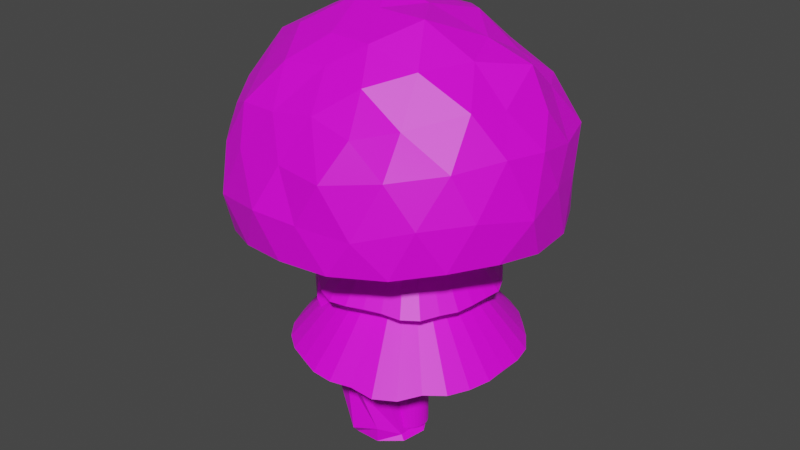 # Source: treetile.blend  (saved by Blender 3.6.11; exported with 4.5.12 LTS)
import bpy
from mathutils import Matrix  # noqa: F401  (used for matrix-valued properties, if any)

bpy.ops.wm.read_factory_settings(use_empty=True)
scene = bpy.context.scene
scene.name = 'Scene'

# ---- collections
col_collection = bpy.data.collections.new('Collection'); scene.collection.children.link(col_collection)

# ---- images (referenced by path relative to the original .blend; pixels are not part of the script)
import os
ASSET_DIR = os.environ.get("B2B_ASSET_DIR", "")  # directory of the original .blend (textures are referenced by path, not embedded)
HERE = os.path.dirname(os.path.abspath(__file__))  # packed textures are extracted next to this script under _unpacked/

def load_image(name, relpath, width, height, colorspace="sRGB"):
    """Load a texture the original file referenced (path relative to the .blend, or extracted next to this script)."""
    p = next((c for c in (os.path.join(HERE, relpath), os.path.join(ASSET_DIR, relpath)) if relpath and os.path.exists(c)), "")
    if p:
        img = bpy.data.images.load(p, check_existing=True)
        img.name = name
    else:  # same state as the original file: an image datablock whose file is absent (Cycles renders it pink)
        img = bpy.data.images.new(name, width, height)
        img.source = "FILE"
        img.filepath = "//" + (relpath or name)
    img.colorspace_settings.name = colorspace
    return img
img_treebasecolor = load_image('TreeBaseColor', 'TreeBaseColor.png', 1024, 1024, 'sRGB')
img_tree2basecolor = load_image('Tree2BaseColor', 'Tree2BaseColor.png', 1024, 1024, 'sRGB')

# ---- materials (node trees are filled in below, after node groups)
mat_material = bpy.data.materials.new('Material')
mat_material.alpha_threshold = 0.0
mat_material.use_transparent_shadow = False
mat_material.roughness = 0.5
mat_material.line_color = (0.0, 0.0, 0.0, 1.0)

# ---- material node trees
mat_material.use_nodes = True; mat_material.node_tree.nodes.clear()
_N = mat_material.node_tree.nodes; _L = mat_material.node_tree.links
n0 = _N.new('ShaderNodeOutputMaterial'); n0.name = 'Material Output'; n0.location = (300, 300)
n1 = _N.new('ShaderNodeBsdfPrincipled'); n1.name = 'Principled BSDF'; n1.location = (10, 300)
n1.distribution = 'GGX'
n1.subsurface_method = 'RANDOM_WALK_SKIN'
n1.inputs[3].default_value = 1.45
n1.inputs[27].default_value = (0.0, 0.0, 0.0, 1.0)
n1.inputs[28].default_value = 1.0
n2 = _N.new('ShaderNodeTexImage'); n2.name = 'Image Texture'; n2.location = (-280, 280)
n2.image = img_treebasecolor
n3 = _N.new('ShaderNodeTexImage'); n3.name = 'Image Texture.001'; n3.location = (0, 0)
n3.image = img_tree2basecolor
_L.new(n1.outputs[0], n0.inputs[0])
_L.new(n2.outputs[0], n1.inputs[0])
n0.is_active_output = True

# ---- world
world_world = bpy.data.worlds.new('World'); scene.world = world_world
world_world.use_nodes = True; world_world.node_tree.nodes.clear()
_N = world_world.node_tree.nodes; _L = world_world.node_tree.links
n0 = _N.new('ShaderNodeOutputWorld'); n0.name = 'World Output'; n0.location = (300, 300)
n1 = _N.new('ShaderNodeBackground'); n1.name = 'Background'; n1.location = (10, 300)
n1.inputs[0].default_value = (0.05088, 0.05088, 0.05088, 1.0)
_L.new(n1.outputs[0], n0.inputs[0])
n0.is_active_output = True
world_world.color = (0.05088, 0.05088, 0.05088)
world_world.use_sun_shadow = False
world_world.sun_shadow_jitter_overblur = 0.0

# ---- meshes
me_tree = bpy.data.meshes.new('Tree')
me_tree.from_pydata([(0.112, 0.1198, -0.5008), (0.112, 0.1198, 0.4992), (0.1315, 0.1179, -0.5008), (0.1315, 0.1179, 0.4992), (0.1503, 0.1122, -0.5008), (0.1503, 0.1122, 0.4992), (0.1675, 0.103, -0.5008), (0.1675, 0.103, 0.4992), (0.1827, 0.09052, -0.5008), (0.1827, 0.09052, 0.4992), (0.1951, 0.07537, -0.5008), (0.1951, 0.07537, 0.4992), (0.2044, 0.05808, -0.5008), (0.2044, 0.05808, 0.4992), (0.2101, 0.03932, -0.5008), (0.2101, 0.03932, 0.4992), (0.212, 0.01981, -0.5008), (0.212, 0.01981, 0.4992), (0.2101, 0.0003019, -0.5008), (0.2101, 0.0003019, 0.4992), (0.2044, -0.01846, -0.5008), (0.2044, -0.01846, 0.4992), (0.1951, -0.03575, -0.5008), (0.1951, -0.03575, 0.4992), (0.1827, -0.0509, -0.5008), (0.1827, -0.0509, 0.4992), (0.1675, -0.06334, -0.5008), (0.1675, -0.06334, 0.4992), (0.1503, -0.07258, -0.5008), (0.1503, -0.07258, 0.4992), (0.1315, -0.07827, -0.5008), (0.1315, -0.07827, 0.4992), (0.112, -0.08019, -0.5008), (0.112, -0.08019, 0.4992), (0.09248, -0.07827, -0.5008), (0.09248, -0.07827, 0.4992), (0.07372, -0.07258, -0.5008), (0.07372, -0.07258, 0.4992), (0.05643, -0.06334, -0.5008), (0.05643, -0.06334, 0.4992), (0.04127, -0.0509, -0.5008), (0.04127, -0.0509, 0.4992), (0.02884, -0.03575, -0.5008), (0.02884, -0.03575, 0.4992), (0.0196, -0.01846, -0.5008), (0.0196, -0.01846, 0.4992), (0.01391, 0.0003019, -0.5008), (0.01391, 0.0003019, 0.4992), (0.01198, 0.01981, -0.5008), (0.01198, 0.01981, 0.4992), (0.01391, 0.03932, -0.5008), (0.01391, 0.03932, 0.4992), (0.0196, 0.05808, -0.5008), (0.0196, 0.05808, 0.4992), (0.02884, 0.07537, -0.5008), (0.02884, 0.07537, 0.4992), (0.04127, 0.09052, -0.5008), (0.04127, 0.09052, 0.4992), (0.05643, 0.103, -0.5008), (0.05643, 0.103, 0.4992), (0.07372, 0.1122, -0.5008), (0.07372, 0.1122, 0.4992), (0.09248, 0.1179, -0.5008), (0.09248, 0.1179, 0.4992), (0.1131, 0.5067, 0.3912), (0.112, 0.01981, 1.04), (0.1113, 0.6135, 0.04222), (0.02348, 0.4676, 0.4058), (0.2255, 0.5889, 0.0482), (-0.0631, 0.4412, 0.4059), (0.343, 0.5776, 0.03784), (-0.1466, 0.4071, 0.4013), (0.4396, 0.5124, 0.04312), (-0.2139, 0.3469, 0.4033), (0.5198, 0.4276, 0.0498), (-0.2695, 0.2749, 0.4046), (0.5975, 0.344, 0.04668), (-0.3348, 0.2045, 0.3928), (0.6628, 0.2475, 0.04122), (-0.3769, 0.1194, 0.3855), (0.6893, 0.1353, 0.04444), (-0.3682, 0.02166, 0.3945), (0.6886, 0.01981, 0.04986), (-0.3531, -0.07135, 0.3975), (0.6875, -0.09441, 0.04538), (-0.333, -0.1652, 0.3934), (0.6579, -0.2066, 0.04342), (-0.2908, -0.247, 0.3928), (0.6057, -0.3096, 0.04236), (-0.2123, -0.3032, 0.4052), (0.5207, -0.389, 0.04919), (-0.1405, -0.3586, 0.4065), (0.451, -0.4854, 0.03625), (-0.06902, -0.4214, 0.3958), (0.3471, -0.5442, 0.03466), (0.01645, -0.4583, 0.3906), (0.2263, -0.5501, 0.04774), (0.1116, -0.4518, 0.3984), (0.1111, -0.5721, 0.04304), (0.2007, -0.4278, 0.4059), (-0.002917, -0.5624, 0.04239), (0.2882, -0.4038, 0.4046), (-0.1123, -0.5204, 0.04642), (0.3797, -0.3798, 0.3939), (-0.2166, -0.474, 0.04285), (0.4537, -0.3242, 0.392), (-0.3104, -0.4018, 0.04091), (0.5013, -0.2406, 0.3999), (-0.38, -0.3103, 0.04279), (0.546, -0.16, 0.3993), (-0.4208, -0.2009, 0.04984), (0.5644, -0.07068, 0.4034), (-0.4597, -0.09288, 0.04715), (0.5723, 0.02066, 0.4039), (-0.4966, 0.01959, 0.03584), (0.576, 0.1126, 0.3977), (-0.5023, 0.1431, 0.02803), (0.5397, 0.1959, 0.4028), (-0.4718, 0.2606, 0.02612), (0.4889, 0.2716, 0.4073), (-0.4169, 0.3738, 0.02592), (0.4363, 0.3455, 0.4043), (-0.3284, 0.4597, 0.03008), (0.3823, 0.4247, 0.3914), (-0.2194, 0.514, 0.04176), (0.3033, 0.4807, 0.3855), (-0.1095, 0.5548, 0.04881), (0.2104, 0.5228, 0.3792), (-0.003631, 0.6022, 0.04219), (0.112, 0.01981, 0.7472), (0.1128, 0.3896, 0.7227), (0.112, 0.01981, 1.445), (0.0439, 0.3733, 0.7236), (-0.02095, 0.3417, 0.7228), (-0.08563, 0.3131, 0.7169), (-0.1379, 0.2711, 0.7164), (-0.1746, 0.2121, 0.722), (-0.2116, 0.1521, 0.7194), (-0.2416, 0.08918, 0.7128), (-0.246, 0.02107, 0.7143), (-0.2275, -0.04652, 0.7216), (-0.2043, -0.1117, 0.7237), (-0.1754, -0.1725, 0.7217), (-0.1316, -0.2229, 0.7229), (-0.07806, -0.2683, 0.7241), (-0.01756, -0.2934, 0.7256), (0.04645, -0.3062, 0.7266), (0.112, -0.32, 0.7253), (0.1783, -0.3137, 0.7252), (0.2421, -0.2943, 0.7252), (0.2911, -0.2491, 0.7352), (0.3368, -0.2021, 0.7396), (0.3746, -0.1501, 0.7423), (0.405, -0.09486, 0.7422), (0.431, -0.03829, 0.7366), (0.4493, 0.02064, 0.7274), (0.4412, 0.08319, 0.7274), (0.4261, 0.1499, 0.7252), (0.3947, 0.2087, 0.7252), (0.3524, 0.2602, 0.7252), (0.3012, 0.3037, 0.7251), (0.2448, 0.3451, 0.7243), (0.1823, 0.3781, 0.7231)], [], [(0, 1, 3, 2), (2, 3, 5, 4), (4, 5, 7, 6), (6, 7, 9, 8), (8, 9, 11, 10), (10, 11, 13, 12), (12, 13, 15, 14), (14, 15, 17, 16), (16, 17, 19, 18), (18, 19, 21, 20), (20, 21, 23, 22), (22, 23, 25, 24), (24, 25, 27, 26), (26, 27, 29, 28), (28, 29, 31, 30), (30, 31, 33, 32), (32, 33, 35, 34), (34, 35, 37, 36), (36, 37, 39, 38), (38, 39, 41, 40), (40, 41, 43, 42), (42, 43, 45, 44), (44, 45, 47, 46), (46, 47, 49, 48), (48, 49, 51, 50), (50, 51, 53, 52), (52, 53, 55, 54), (54, 55, 57, 56), (56, 57, 59, 58), (58, 59, 61, 60), (3, 1, 63, 61, 59, 57, 55, 53, 51, 49, 47, 45, 43, 41, 39, 37, 35, 33, 31, 29, 27, 25, 23, 21, 19, 17, 15, 13, 11, 9, 7, 5), (60, 61, 63, 62), (62, 63, 1, 0), (0, 2, 4, 6, 8, 10, 12, 14, 16, 18, 20, 22, 24, 26, 28, 30, 32, 34, 36, 38, 40, 42, 44, 46, 48, 50, 52, 54, 56, 58, 60, 62), (64, 127, 125, 123, 121, 119, 117, 115, 113, 111, 109, 107, 105, 103, 101, 99, 97, 95, 93, 91, 89, 87, 85, 83, 81, 79, 77, 75, 73, 71, 69, 67), (161, 131, 160), (66, 129, 68), (69, 65, 67), (160, 131, 159), (68, 129, 70), (73, 65, 71), (159, 131, 158), (70, 129, 72), (75, 65, 73), (158, 131, 157), (72, 129, 74), (77, 65, 75), (157, 131, 156), (74, 129, 76), (79, 65, 77), (156, 131, 155), (76, 129, 78), (81, 65, 79), (155, 131, 154), (78, 129, 80), (83, 65, 81), (154, 131, 153), (80, 129, 82), (85, 65, 83), (153, 131, 152), (82, 129, 84), (87, 65, 85), (152, 131, 151), (84, 129, 86), (89, 65, 87), (151, 131, 150), (86, 129, 88), (91, 65, 89), (150, 131, 149), (88, 129, 90), (93, 65, 91), (149, 131, 148), (90, 129, 92), (95, 65, 93), (148, 131, 147), (92, 129, 94), (97, 65, 95), (147, 131, 146), (94, 129, 96), (99, 65, 97), (146, 131, 145), (96, 129, 98), (101, 65, 99), (145, 131, 144), (98, 129, 100), (103, 65, 101), (144, 131, 143), (100, 129, 102), (105, 65, 103), (143, 131, 142), (102, 129, 104), (107, 65, 105), (142, 131, 141), (104, 129, 106), (109, 65, 107), (141, 131, 140), (106, 129, 108), (111, 65, 109), (140, 131, 139), (108, 129, 110), (113, 65, 111), (139, 131, 138), (110, 129, 112), (115, 65, 113), (138, 131, 137), (112, 129, 114), (117, 65, 115), (137, 131, 136), (114, 129, 116), (119, 65, 117), (136, 131, 135), (116, 129, 118), (121, 65, 119), (135, 131, 134), (118, 129, 120), (123, 65, 121), (133, 131, 132), (120, 129, 122), (125, 65, 123), (130, 162, 161, 160, 159, 158, 157, 156, 155, 154, 153, 152, 151, 150, 149, 148, 147, 146, 145, 144, 143, 142, 141, 140, 139, 138, 137, 136, 135, 134, 133, 132), (122, 129, 124), (127, 65, 125), (67, 65, 64), (124, 129, 126), (64, 65, 127), (66, 68, 70, 72, 74, 76, 78, 80, 82, 84, 86, 88, 90, 92, 94, 96, 98, 100, 102, 104, 106, 108, 110, 112, 114, 116, 118, 120, 122, 124, 126, 128), (126, 129, 128), (71, 65, 69), (162, 131, 161), (128, 129, 66), (132, 131, 130), (130, 131, 162), (134, 131, 133)])
_uv = me_tree.uv_layers.new(name='UVMap')
_uv.uv.foreach_set('vector', [0.01729, 0.1165, 0.2785, 0.1165, 0.2785, 0.1328, 0.01729, 0.1328, 0.01729, 0.1328, 0.2785, 0.1328, 0.2785, 0.1491, 0.01729, 0.1491, 0.01729, 0.1491, 0.2785, 0.1491, 0.2785, 0.1655, 0.01729, 0.1655, 0.01729, 0.1655, 0.2785, 0.1655, 0.2785, 0.1818, 0.01729, 0.1818, 0.01729, 0.1818, 0.2785, 0.1818, 0.2785, 0.1981, 0.01729, 0.1981, 0.01729, 0.1981, 0.2785, 0.1981, 0.2785, 0.2144, 0.01729, 0.2144, 0.01729, 0.2144, 0.2785, 0.2144, 0.2785, 0.2308, 0.01729, 0.2308, 0.01729, 0.2308, 0.2785, 0.2308, 0.2785, 0.2471, 0.01729, 0.2471, 0.01729, 0.2471, 0.2785, 0.2471, 0.2785, 0.2634, 0.01729, 0.2634, 0.01729, 0.2634, 0.2785, 0.2634, 0.2785, 0.2797, 0.01729, 0.2797, 0.01729, 0.2797, 0.2785, 0.2797, 0.2785, 0.2961, 0.01729, 0.2961, 0.01729, 0.2961, 0.2785, 0.2961, 0.2785, 0.3124, 0.01729, 0.3124, 0.01729, 0.3124, 0.2785, 0.3124, 0.2785, 0.3287, 0.01729, 0.3287, 0.01729, 0.3287, 0.2785, 0.3287, 0.2785, 0.345, 0.01729, 0.345, 0.01729, 0.345, 0.2785, 0.345, 0.2785, 0.3614, 0.01729, 0.3614, 0.01729, 0.3614, 0.2785, 0.3614, 0.2785, 0.3777, 0.01729, 0.3777, 0.01729, 0.3777, 0.2785, 0.3777, 0.2785, 0.394, 0.01729, 0.394, 0.01729, 0.394, 0.2785, 0.394, 0.2785, 0.4103, 0.01729, 0.4103, 0.01729, 0.4103, 0.2785, 0.4103, 0.2785, 0.4267, 0.01729, 0.4267, 0.01729, 0.4267, 0.2785, 0.4267, 0.2785, 0.443, 0.01729, 0.443, 0.01729, 0.443, 0.2785, 0.443, 0.2785, 0.4593, 0.01729, 0.4593, 0.01729, 0.4593, 0.2785, 0.4593, 0.2785, 0.4756, 0.01729, 0.4756, 0.01729, 0.4756, 0.2785, 0.4756, 0.2785, 0.4919, 0.01729, 0.4919, 0.01729, 0.4919, 0.2785, 0.4919, 0.2785, 0.5083, 0.01729, 0.5083, 0.01729, 0.5083, 0.2785, 0.5083, 0.2785, 0.5246, 0.01729, 0.5246, 0.01729, 0.5246, 0.2785, 0.5246, 0.2785, 0.5409, 0.01729, 0.5409, 0.01729, 0.5409, 0.2785, 0.5409, 0.2785, 0.5572, 0.01729, 0.5572, 0.01729, 0.5572, 0.2785, 0.5572, 0.2785, 0.5736, 0.01729, 0.5736, 0.01729, 0.5736, 0.2785, 0.5736, 0.2785, 0.5899, 0.01729, 0.5899, 0.01729, 0.5899, 0.2785, 0.5899, 0.2785, 0.6062, 0.01729, 0.6062, 0.9602, 0.7542, 0.948, 0.7663, 0.9338, 0.7759, 0.9179, 0.7824, 0.901, 0.7858, 0.8838, 0.7858, 0.867, 0.7824, 0.8511, 0.7759, 0.8368, 0.7663, 0.8247, 0.7542, 0.8151, 0.7399, 0.8086, 0.724, 0.8052, 0.7072, 0.8052, 0.69, 0.8086, 0.6731, 0.8151, 0.6573, 0.8247, 0.643, 0.8368, 0.6308, 0.8511, 0.6213, 0.867, 0.6147, 0.8838, 0.6113, 0.901, 0.6113, 0.9179, 0.6147, 0.9338, 0.6213, 0.948, 0.6308, 0.9602, 0.643, 0.9697, 0.6573, 0.9763, 0.6731, 0.9797, 0.69, 0.9797, 0.7072, 0.9763, 0.724, 0.9697, 0.7399, 0.01729, 0.6062, 0.2785, 0.6062, 0.2785, 0.6225, 0.01729, 0.6225, 0.01729, 0.6225, 0.2785, 0.6225, 0.2785, 0.6389, 0.01729, 0.6389, 0.3728, 0.9415, 0.3891, 0.9524, 0.4072, 0.9599, 0.4265, 0.9637, 0.4461, 0.9637, 0.4653, 0.9599, 0.4834, 0.9524, 0.4997, 0.9415, 0.5136, 0.9276, 0.5245, 0.9113, 0.532, 0.8932, 0.5358, 0.874, 0.5358, 0.8543, 0.532, 0.8351, 0.5245, 0.817, 0.5136, 0.8007, 0.4997, 0.7868, 0.4834, 0.7759, 0.4653, 0.7684, 0.4461, 0.7646, 0.4265, 0.7646, 0.4072, 0.7684, 0.3891, 0.7759, 0.3728, 0.7868, 0.3589, 0.8007, 0.348, 0.817, 0.3405, 0.8351, 0.3367, 0.8543, 0.3367, 0.874, 0.3405, 0.8932, 0.348, 0.9113, 0.3589, 0.9276, 0.7922, 0.9237, 0.7986, 0.9392, 0.8079, 0.9531, 0.8197, 0.9649, 0.8336, 0.9742, 0.8491, 0.9806, 0.8655, 0.9838, 0.8822, 0.9838, 0.8986, 0.9806, 0.914, 0.9742, 0.9279, 0.9649, 0.9397, 0.9531, 0.949, 0.9392, 0.9554, 0.9237, 0.9587, 0.9073, 0.9587, 0.8906, 0.9554, 0.8742, 0.949, 0.8588, 0.9397, 0.8449, 0.9279, 0.8331, 0.914, 0.8238, 0.8986, 0.8174, 0.8822, 0.8141, 0.8655, 0.8141, 0.8491, 0.8174, 0.8336, 0.8238, 0.8197, 0.8331, 0.8079, 0.8449, 0.7986, 0.8588, 0.7922, 0.8742, 0.789, 0.8906, 0.789, 0.9073, 0.493, 0.3586, 0.4766, 0.1917, 0.5253, 0.3522, 0.7627, 0.4973, 0.813, 0.3316, 0.796, 0.504, 0.4086, 0.6868, 0.5153, 0.5568, 0.436, 0.7051, 0.5253, 0.3522, 0.4766, 0.1917, 0.5557, 0.3396, 0.796, 0.504, 0.813, 0.3316, 0.8299, 0.504, 0.367, 0.6361, 0.5153, 0.5568, 0.3853, 0.6635, 0.5557, 0.3396, 0.4766, 0.1917, 0.583, 0.3214, 0.8299, 0.504, 0.813, 0.3316, 0.8632, 0.4973, 0.3544, 0.6056, 0.5153, 0.5568, 0.367, 0.6361, 0.583, 0.3214, 0.4766, 0.1917, 0.6063, 0.2981, 0.8632, 0.4973, 0.813, 0.3316, 0.8946, 0.4843, 0.3479, 0.5733, 0.5153, 0.5568, 0.3544, 0.6056, 0.6063, 0.2981, 0.4766, 0.1917, 0.6245, 0.2708, 0.8946, 0.4843, 0.813, 0.3316, 0.9228, 0.4655, 0.3479, 0.5403, 0.5153, 0.5568, 0.3479, 0.5733, 0.6245, 0.2708, 0.4766, 0.1917, 0.6371, 0.2404, 0.9228, 0.4655, 0.813, 0.3316, 0.9468, 0.4415, 0.3544, 0.508, 0.5153, 0.5568, 0.3479, 0.5403, 0.6371, 0.2404, 0.4766, 0.1917, 0.6435, 0.2081, 0.9468, 0.4415, 0.813, 0.3316, 0.9657, 0.4132, 0.367, 0.4775, 0.5153, 0.5568, 0.3544, 0.508, 0.6435, 0.2081, 0.4766, 0.1917, 0.6435, 0.1752, 0.9657, 0.4132, 0.813, 0.3316, 0.9787, 0.3819, 0.3853, 0.4501, 0.5153, 0.5568, 0.367, 0.4775, 0.6435, 0.1752, 0.4766, 0.1917, 0.6371, 0.143, 0.9787, 0.3819, 0.813, 0.3316, 0.9853, 0.3486, 0.4086, 0.4268, 0.5153, 0.5568, 0.3853, 0.4501, 0.6371, 0.143, 0.4766, 0.1917, 0.6245, 0.1126, 0.9853, 0.3486, 0.813, 0.3316, 0.9853, 0.3146, 0.436, 0.4085, 0.5153, 0.5568, 0.4086, 0.4268, 0.6245, 0.1126, 0.4766, 0.1917, 0.6063, 0.08521, 0.9853, 0.3146, 0.813, 0.3316, 0.9787, 0.2813, 0.4665, 0.3958, 0.5153, 0.5568, 0.436, 0.4085, 0.6063, 0.08521, 0.4766, 0.1917, 0.583, 0.06196, 0.9787, 0.2813, 0.813, 0.3316, 0.9657, 0.2499, 0.4988, 0.3894, 0.5153, 0.5568, 0.4665, 0.3958, 0.583, 0.06196, 0.4766, 0.1917, 0.5557, 0.04368, 0.9657, 0.2499, 0.813, 0.3316, 0.9468, 0.2217, 0.5318, 0.3894, 0.5153, 0.5568, 0.4988, 0.3894, 0.5557, 0.04368, 0.4766, 0.1917, 0.5253, 0.03109, 0.9468, 0.2217, 0.813, 0.3316, 0.9228, 0.1977, 0.5641, 0.3958, 0.5153, 0.5568, 0.5318, 0.3894, 0.5253, 0.03109, 0.4766, 0.1917, 0.493, 0.02468, 0.9228, 0.1977, 0.813, 0.3316, 0.8946, 0.1788, 0.5946, 0.4085, 0.5153, 0.5568, 0.5641, 0.3958, 0.493, 0.02468, 0.4766, 0.1917, 0.4601, 0.02468, 0.8946, 0.1788, 0.813, 0.3316, 0.8632, 0.1658, 0.622, 0.4268, 0.5153, 0.5568, 0.5946, 0.4085, 0.4601, 0.02468, 0.4766, 0.1917, 0.4279, 0.03109, 0.8632, 0.1658, 0.813, 0.3316, 0.8299, 0.1592, 0.6453, 0.4501, 0.5153, 0.5568, 0.622, 0.4268, 0.4279, 0.03109, 0.4766, 0.1917, 0.3975, 0.04368, 0.8299, 0.1592, 0.813, 0.3316, 0.796, 0.1592, 0.6637, 0.4775, 0.5153, 0.5568, 0.6453, 0.4501, 0.3975, 0.04368, 0.4766, 0.1917, 0.3701, 0.06196, 0.796, 0.1592, 0.813, 0.3316, 0.7627, 0.1658, 0.6763, 0.508, 0.5153, 0.5568, 0.6637, 0.4775, 0.3701, 0.06196, 0.4766, 0.1917, 0.3469, 0.08521, 0.7627, 0.1658, 0.813, 0.3316, 0.7313, 0.1788, 0.6827, 0.5403, 0.5153, 0.5568, 0.6763, 0.508, 0.3469, 0.08521, 0.4766, 0.1917, 0.3286, 0.1126, 0.7313, 0.1788, 0.813, 0.3316, 0.7031, 0.1977, 0.6827, 0.5733, 0.5153, 0.5568, 0.6827, 0.5403, 0.3286, 0.1126, 0.4766, 0.1917, 0.316, 0.143, 0.7031, 0.1977, 0.813, 0.3316, 0.6791, 0.2217, 0.6763, 0.6056, 0.5153, 0.5568, 0.6827, 0.5733, 0.316, 0.143, 0.4766, 0.1917, 0.3096, 0.1752, 0.6791, 0.2217, 0.813, 0.3316, 0.6602, 0.2499, 0.6637, 0.6361, 0.5153, 0.5568, 0.6763, 0.6056, 0.3096, 0.1752, 0.4766, 0.1917, 0.3096, 0.2081, 0.6602, 0.2499, 0.813, 0.3316, 0.6472, 0.2813, 0.6453, 0.6635, 0.5153, 0.5568, 0.6637, 0.6361, 0.3096, 0.2081, 0.4766, 0.1917, 0.316, 0.2404, 0.6472, 0.2813, 0.813, 0.3316, 0.6406, 0.3146, 0.622, 0.6868, 0.5153, 0.5568, 0.6453, 0.6635, 0.316, 0.2404, 0.4766, 0.1917, 0.3286, 0.2708, 0.6406, 0.3146, 0.813, 0.3316, 0.6406, 0.3486, 0.5946, 0.7051, 0.5153, 0.5568, 0.622, 0.6868, 0.3286, 0.2708, 0.4766, 0.1917, 0.3469, 0.2981, 0.6406, 0.3486, 0.813, 0.3316, 0.6472, 0.3819, 0.5641, 0.7177, 0.5153, 0.5568, 0.5946, 0.7051, 0.3701, 0.3214, 0.4766, 0.1917, 0.3975, 0.3396, 0.6472, 0.3819, 0.813, 0.3316, 0.6602, 0.4132, 0.5318, 0.7242, 0.5153, 0.5568, 0.5641, 0.7177, 0.57, 0.9082, 0.5767, 0.9243, 0.5864, 0.9388, 0.5988, 0.9512, 0.6133, 0.9609, 0.6294, 0.9675, 0.6465, 0.971, 0.664, 0.971, 0.6811, 0.9675, 0.6972, 0.9609, 0.7118, 0.9512, 0.7241, 0.9388, 0.7338, 0.9243, 0.7405, 0.9082, 0.7439, 0.8911, 0.7439, 0.8736, 0.7405, 0.8565, 0.7338, 0.8404, 0.7241, 0.8258, 0.7118, 0.8135, 0.6972, 0.8038, 0.6811, 0.7971, 0.664, 0.7937, 0.6465, 0.7937, 0.6294, 0.7971, 0.6133, 0.8038, 0.5988, 0.8135, 0.5864, 0.8258, 0.5767, 0.8404, 0.57, 0.8565, 0.5666, 0.8736, 0.5666, 0.8911, 0.6602, 0.4132, 0.813, 0.3316, 0.6791, 0.4415, 0.4988, 0.7242, 0.5153, 0.5568, 0.5318, 0.7242, 0.436, 0.7051, 0.5153, 0.5568, 0.4665, 0.7177, 0.6791, 0.4415, 0.813, 0.3316, 0.7031, 0.4655, 0.4665, 0.7177, 0.5153, 0.5568, 0.4988, 0.7242, 0.04815, 0.8809, 0.05551, 0.8987, 0.0662, 0.9147, 0.0798, 0.9283, 0.09579, 0.939, 0.1136, 0.9464, 0.1324, 0.9501, 0.1517, 0.9501, 0.1705, 0.9464, 0.1883, 0.939, 0.2043, 0.9283, 0.2179, 0.9147, 0.2286, 0.8987, 0.236, 0.8809, 0.2397, 0.8621, 0.2397, 0.8428, 0.236, 0.824, 0.2286, 0.8062, 0.2179, 0.7902, 0.2043, 0.7766, 0.1883, 0.7659, 0.1705, 0.7586, 0.1517, 0.7548, 0.1324, 0.7548, 0.1136, 0.7586, 0.09579, 0.7659, 0.0798, 0.7766, 0.0662, 0.7902, 0.05551, 0.8062, 0.04815, 0.824, 0.04439, 0.8428, 0.04439, 0.8621, 0.7031, 0.4655, 0.813, 0.3316, 0.7313, 0.4843, 0.3853, 0.6635, 0.5153, 0.5568, 0.4086, 0.6868, 0.4601, 0.3586, 0.4766, 0.1917, 0.493, 0.3586, 0.7313, 0.4843, 0.813, 0.3316, 0.7627, 0.4973, 0.3975, 0.3396, 0.4766, 0.1917, 0.4279, 0.3522, 0.4279, 0.3522, 0.4766, 0.1917, 0.4601, 0.3586, 0.3469, 0.2981, 0.4766, 0.1917, 0.3701, 0.3214])
me_tree.materials.append(mat_material)
me_tree.use_mirror_vertex_groups = False
me_tree.update()
me_tree_001 = bpy.data.meshes.new('Tree.001')
me_tree_001.from_pydata([(0.006083, 0.2042, -0.4957), (-0.125, 0.06398, 0.5116), (0.152, 0.1294, -0.5091), (-0.04214, 0.05054, 0.5014), (0.1717, 0.05454, -0.5176), (0.03065, -0.07795, 0.5328), (0.1542, -0.09459, -0.5298), (0.03768, -0.1908, 0.505), (0.076, -0.1963, -0.4739), (-0.06656, -0.2757, 0.5011), (-0.05716, -0.2324, -0.5059), (-0.1996, -0.2842, 0.4995), (-0.1739, -0.09938, -0.5009), (-0.3022, -0.2004, 0.5053), (-0.2043, 0.05221, -0.5102), (-0.3283, -0.08393, 0.4746), (-0.1264, 0.1241, -0.5198), (-0.2453, 0.04981, 0.5109), (0.1018, 0.1404, 0.9963), (-0.0202, 0.1777, 0.9927), (0.1933, 0.03964, 0.9907), (0.1411, -0.08887, 0.9538), (0.06449, -0.1815, 1.003), (-0.05685, -0.1912, 0.9722), (-0.1408, -0.1363, 0.9956), (-0.1995, 0.03123, 0.9942), (-0.1273, 0.1529, 0.991), (-0.1625, 0.09151, 0.02878), (-0.01973, 0.03426, 0.01746), (0.06319, -0.08191, -4.921e-06), (0.04346, -0.1957, 0.004834), (-0.08441, -0.3057, 0.0004321), (-0.185, -0.2767, -0.02737), (-0.2821, -0.1706, 0.02057), (-0.3345, -0.06766, -0.008099), (-0.2575, 0.07342, 0.01319), (0.05796, 0.09639, -0.2526), (0.0983, -0.02158, -0.2574), (0.09753, -0.1695, -0.2598), (-0.005071, -0.2398, -0.2474), (-0.114, -0.211, -0.2227), (-0.2462, -0.1525, -0.2474), (-0.255, -0.03624, -0.2822), (-0.1704, 0.1241, -0.2412), (-0.04322, 0.1285, -0.2269), (-0.1331, 0.09083, 0.275), (-0.05544, 0.03845, 0.2534), (0.0299, -0.08153, 0.2802), (0.02647, -0.2047, 0.2663), (-0.04892, -0.296, 0.2694), (-0.2002, -0.3188, 0.2654), (-0.3279, -0.1952, 0.2874), (-0.3269, -0.09274, 0.2281), (-0.248, 0.04444, 0.2505), (-0.2695, 0.02619, 0.7435), (-0.2046, 0.07075, 0.7757), (-0.2452, -0.1583, 0.7464), (-0.1649, -0.2313, 0.7501), (-0.00649, -0.2391, 0.7461), (0.08982, -0.1662, 0.7218), (-0.0742, 0.123, 0.7311), (0.074, 0.08899, 0.78), (0.1291, -0.02902, 0.7387), (-3.735e-09, 0.2, -0.558), (0.1286, 0.1532, -0.558), (0.197, 0.03473, -0.558), (0.1732, -0.1, -0.558), (0.0684, -0.1879, -0.558), (-0.0684, -0.1879, -0.558), (-0.1732, -0.1, -0.558), (-0.197, 0.03473, -0.558), (-0.1286, 0.1532, -0.558), (0.7573, 0.1602, 1.338), (0.3521, -0.6657, 1.357), (-0.4881, -0.4956, 1.265), (-0.6634, 0.4306, 1.21), (0.1158, 0.8036, 1.229), (-0.04749, 0.06151, 1.773), (0.2649, 0.8065, 1.061), (0.4259, 0.7589, 0.9268), (0.5456, 0.6551, 0.7057), (-0.1762, 0.7801, 0.6439), (-0.02921, 0.8702, 0.8579), (0.04197, 0.8458, 1.076), (0.8392, 0.02178, 1.215), (0.8781, -0.09306, 0.9475), (0.8164, -0.2466, 0.7801), (0.7151, 0.4798, 0.7289), (0.7786, 0.374, 0.974), (0.7958, 0.2826, 1.162), (0.2789, -0.7786, 1.179), (0.1584, -0.7978, 0.9652), (0.04219, -0.7869, 0.7543), (0.7014, -0.463, 0.7845), (0.6169, -0.5655, 0.9928), (0.4891, -0.6189, 1.19), (-0.6267, -0.4242, 1.1), (-0.717, -0.3331, 0.8784), (-0.7071, -0.2191, 0.6639), (-0.1984, -0.7452, 0.7338), (-0.391, -0.7015, 0.9111), (-0.4497, -0.6068, 1.125), (-0.6211, 0.5387, 1.033), (-0.4843, 0.6237, 0.8095), (-0.396, 0.6721, 0.6338), (-0.7408, 0.02301, 0.6468), (-0.7581, 0.1767, 0.8955), (-0.7234, 0.273, 1.014), (0.3308, 0.6622, 1.291), (0.5403, 0.5347, 1.365), (0.6416, 0.3572, 1.373), (0.6977, -0.07213, 1.395), (0.6506, -0.2548, 1.423), (0.4538, -0.4648, 1.357), (0.1313, -0.6464, 1.399), (-0.09721, -0.645, 1.363), (-0.3059, -0.6132, 1.349), (-0.6221, -0.29, 1.31), (-0.6838, -0.04735, 1.307), (-0.7202, 0.1823, 1.297), (-0.5062, 0.5454, 1.277), (-0.2735, 0.6741, 1.282), (-0.06131, 0.763, 1.283), (0.1684, 0.07773, 1.723), (0.4442, 0.1391, 1.608), (0.6521, 0.1783, 1.518), (0.1091, 0.6663, 1.414), (0.07443, 0.5171, 1.608), (0.02417, 0.2745, 1.699), (0.0451, -0.1167, 1.721), (0.1794, -0.3424, 1.641), (0.2764, -0.5001, 1.512), (-0.1318, -0.03513, 1.742), (-0.3211, -0.2348, 1.613), (-0.4269, -0.3981, 1.409), (-0.161, 0.1998, 1.703), (-0.356, 0.2492, 1.601), (-0.5274, 0.3465, 1.423), (-0.2023, 0.421, 1.62), (-0.144, 0.6084, 1.5), (-0.3637, 0.5031, 1.473), (-0.3395, 0.01562, 1.646), (-0.5482, 0.08656, 1.479), (-0.5385, -0.1371, 1.524), (-0.05267, -0.32, 1.638), (-0.1943, -0.4656, 1.521), (0.03608, -0.4553, 1.546), (0.3126, -0.1378, 1.724), (0.428, -0.3228, 1.567), (0.5251, -0.06674, 1.567), (0.2538, 0.3309, 1.658), (0.4838, 0.3366, 1.504), (0.3052, 0.5173, 1.488), (-0.1594, 0.8224, 1.123), (-0.3032, 0.744, 0.8195), (-0.4049, 0.6862, 1.062), (-0.7484, 0.065, 1.044), (-0.7964, -0.1065, 0.8456), (-0.6905, -0.2225, 1.113), (-0.2673, -0.6891, 1.163), (-0.07564, -0.8147, 0.972), (0.02564, -0.7446, 1.186), (0.6749, -0.414, 1.21), (0.7719, -0.362, 0.9993), (0.7914, -0.1858, 1.232), (0.7123, 0.5251, 1.164), (0.6039, 0.6345, 0.9048), (0.5219, 0.7076, 1.121), (-0.6698, 0.4163, 0.8171), (-0.5668, 0.4988, 0.6103), (-0.6933, 0.2607, 0.6151), (-0.554, -0.5284, 0.9215), (-0.596, -0.4369, 0.6643), (-0.4094, -0.6299, 0.6899), (0.3939, -0.7185, 0.929), (0.2838, -0.7499, 0.7492), (0.5256, -0.6311, 0.7603), (0.8534, 0.1258, 1.017), (0.8568, -0.007673, 0.7478), (0.8197, 0.2588, 0.729), (0.1614, 0.8664, 0.898), (0.3312, 0.7641, 0.6619), (0.06637, 0.8099, 0.6393), (-0.08257, -0.1607, 0.7921), (-0.4157, -0.3839, 0.7786), (0.2708, 0.07774, 0.8885), (-0.2961, 0.1865, 0.8266), (0.1218, -0.5004, 0.8194), (0.2898, -0.1862, 0.8757), (-0.08237, 0.2205, 0.859), (-0.4723, -0.04959, 0.8004), (-0.2175, -0.5464, 0.8108), (0.5741, -0.07345, 0.8611), (0.5466, 0.2787, 0.7841), (-0.3095, 0.4482, 0.6842), (-0.06536, 0.5009, 0.7652), (0.2452, 0.387, 0.7789), (0.1347, 0.4588, 0.7588), (0.3783, 0.3374, 0.7826), (0.5543, 0.04298, 0.8465), (0.5432, 0.176, 0.8107), (-0.451, 0.3328, 0.6786), (-0.1766, 0.4843, 0.7705), (-0.1255, 0.5113, 0.695), (0.4754, -0.3609, 0.8731), (0.5693, -0.1968, 0.8725)], [], [(45, 1, 3, 46), (46, 3, 5, 47), (47, 5, 7, 48), (48, 7, 9, 49), (49, 9, 11, 50), (50, 11, 13, 51), (51, 13, 15, 52), (55, 54, 25, 26), (52, 15, 17, 53), (53, 17, 1, 45), (54, 56, 24, 25), (56, 57, 23, 24), (57, 58, 22, 23), (58, 59, 21, 22), (61, 60, 19, 18), (59, 62, 20, 21), (62, 61, 18, 20), (60, 55, 26, 19), (43, 35, 27, 44), (42, 34, 35, 43), (41, 33, 34, 42), (40, 32, 33, 41), (39, 31, 32, 40), (38, 30, 31, 39), (37, 29, 30, 38), (36, 28, 29, 37), (44, 27, 28, 36), (0, 44, 36, 2), (2, 36, 37, 4), (4, 37, 38, 6), (6, 38, 39, 8), (8, 39, 40, 10), (10, 40, 41, 12), (12, 41, 42, 14), (14, 42, 43, 16), (16, 43, 44, 0), (35, 53, 45, 27), (34, 52, 53, 35), (33, 51, 52, 34), (32, 50, 51, 33), (31, 49, 50, 32), (30, 48, 49, 31), (29, 47, 48, 30), (28, 46, 47, 29), (27, 45, 46, 28), (1, 17, 55, 60), (5, 3, 61, 62), (7, 5, 62, 59), (3, 1, 60, 61), (9, 7, 59, 58), (11, 9, 58, 57), (13, 11, 57, 56), (15, 13, 56, 54), (17, 15, 54, 55), (0, 2, 64, 63), (4, 6, 66, 65), (2, 4, 65, 64), (16, 0, 63, 71), (14, 16, 71, 70), (12, 14, 70, 69), (10, 12, 69, 68), (8, 10, 68, 67), (6, 8, 67, 66), (72, 110, 125), (73, 113, 131), (74, 116, 134), (75, 119, 137), (76, 122, 126), (128, 135, 77), (127, 138, 128), (126, 139, 127), (128, 138, 135), (138, 136, 135), (127, 139, 138), (139, 140, 138), (138, 140, 136), (140, 137, 136), (126, 122, 139), (122, 121, 139), (139, 121, 140), (121, 120, 140), (140, 120, 137), (120, 75, 137), (135, 132, 77), (136, 141, 135), (137, 142, 136), (135, 141, 132), (141, 133, 132), (136, 142, 141), (142, 143, 141), (141, 143, 133), (143, 134, 133), (137, 119, 142), (119, 118, 142), (142, 118, 143), (118, 117, 143), (143, 117, 134), (117, 74, 134), (132, 129, 77), (133, 144, 132), (134, 145, 133), (132, 144, 129), (144, 130, 129), (133, 145, 144), (145, 146, 144), (144, 146, 130), (146, 131, 130), (134, 116, 145), (116, 115, 145), (145, 115, 146), (115, 114, 146), (146, 114, 131), (114, 73, 131), (129, 123, 77), (130, 147, 129), (131, 148, 130), (129, 147, 123), (147, 124, 123), (130, 148, 147), (148, 149, 147), (147, 149, 124), (149, 125, 124), (131, 113, 148), (113, 112, 148), (148, 112, 149), (112, 111, 149), (149, 111, 125), (111, 72, 125), (123, 128, 77), (124, 150, 123), (125, 151, 124), (123, 150, 128), (150, 127, 128), (124, 151, 150), (151, 152, 150), (150, 152, 127), (152, 126, 127), (125, 110, 151), (110, 109, 151), (151, 109, 152), (109, 108, 152), (152, 108, 126), (108, 76, 126), (83, 122, 76), (82, 153, 83), (81, 154, 82), (83, 153, 122), (153, 121, 122), (82, 154, 153), (154, 155, 153), (153, 155, 121), (155, 120, 121), (81, 104, 154), (104, 103, 154), (154, 103, 155), (103, 102, 155), (155, 102, 120), (102, 75, 120), (107, 119, 75), (106, 156, 107), (105, 157, 106), (107, 156, 119), (156, 118, 119), (106, 157, 156), (157, 158, 156), (156, 158, 118), (158, 117, 118), (105, 98, 157), (98, 97, 157), (157, 97, 158), (97, 96, 158), (158, 96, 117), (96, 74, 117), (101, 116, 74), (100, 159, 101), (99, 160, 100), (101, 159, 116), (159, 115, 116), (100, 160, 159), (160, 161, 159), (159, 161, 115), (161, 114, 115), (99, 92, 160), (92, 91, 160), (160, 91, 161), (91, 90, 161), (161, 90, 114), (90, 73, 114), (95, 113, 73), (94, 162, 95), (93, 163, 94), (95, 162, 113), (162, 112, 113), (94, 163, 162), (163, 164, 162), (162, 164, 112), (164, 111, 112), (93, 86, 163), (86, 85, 163), (163, 85, 164), (85, 84, 164), (164, 84, 111), (84, 72, 111), (89, 110, 72), (88, 165, 89), (87, 166, 88), (89, 165, 110), (165, 109, 110), (88, 166, 165), (166, 167, 165), (165, 167, 109), (167, 108, 109), (87, 80, 166), (80, 79, 166), (166, 79, 167), (79, 78, 167), (167, 78, 108), (78, 76, 108), (102, 107, 75), (103, 168, 102), (104, 169, 103), (102, 168, 107), (168, 106, 107), (103, 169, 168), (169, 170, 168), (168, 170, 106), (170, 105, 106), (96, 101, 74), (97, 171, 96), (98, 172, 97), (96, 171, 101), (171, 100, 101), (97, 172, 171), (172, 173, 171), (171, 173, 100), (173, 99, 100), (90, 95, 73), (91, 174, 90), (92, 175, 91), (90, 174, 95), (174, 94, 95), (91, 175, 174), (175, 176, 174), (174, 176, 94), (176, 93, 94), (84, 89, 72), (85, 177, 84), (86, 178, 85), (84, 177, 89), (177, 88, 89), (85, 178, 177), (178, 179, 177), (177, 179, 88), (179, 87, 88), (92, 99, 191), (78, 83, 76), (79, 180, 78), (80, 181, 79), (78, 180, 83), (180, 82, 83), (79, 181, 180), (181, 182, 180), (180, 182, 82), (182, 81, 82), (198, 193, 185), (190, 183, 184), (199, 192, 188), (187, 183, 188), (186, 189, 183), (190, 186, 183), (184, 183, 191), (191, 99, 173), (190, 169, 201), (203, 189, 186, 202), (86, 93, 187, 204), (183, 185, 188), (105, 184, 98), (183, 189, 185), (183, 187, 191), (191, 187, 175), (187, 176, 175), (175, 92, 191), (196, 197, 181), (195, 182, 181, 197), (196, 198, 185), (199, 200, 179), (193, 87, 179, 200), (173, 172, 184), (184, 191, 173), (170, 169, 190), (201, 194, 186), (194, 104, 81, 202), (203, 195, 189), (93, 176, 187), (204, 205, 86), (192, 178, 86, 205), (105, 170, 190), (190, 184, 105), (184, 172, 98), (188, 192, 205), (188, 205, 204), (81, 182, 195, 203), (186, 194, 202), (169, 104, 194, 201), (185, 193, 200), (188, 185, 200, 199), (181, 80, 198, 196), (189, 195, 197), (185, 189, 197, 196), (81, 203, 202), (179, 178, 192, 199), (80, 87, 193, 198), (186, 190, 201), (187, 188, 204)])
_uv = me_tree_001.uv_layers.new(name='UVMap')
_uv.uv.foreach_set('vector', [0.4506, 0.1778, 0.4525, 0.1211, 0.4707, 0.124, 0.4651, 0.1832, 0.5363, 0.1791, 0.5342, 0.1202, 0.5686, 0.1132, 0.5696, 0.1735, 0.5696, 0.1735, 0.5686, 0.1132, 0.5951, 0.1193, 0.5977, 0.176, 0.6456, 0.5606, 0.641, 0.5039, 0.6714, 0.506, 0.6701, 0.5618, 0.6701, 0.5618, 0.6714, 0.506, 0.7021, 0.5044, 0.706, 0.5609, 0.6075, 0.181, 0.6155, 0.1249, 0.6422, 0.1247, 0.6452, 0.1771, 0.6452, 0.1771, 0.6422, 0.1247, 0.6707, 0.132, 0.6684, 0.1909, 0.4365, 0.05737, 0.4184, 0.06445, 0.4367, 0.00489, 0.4611, 0.00667, 0.3939, 0.187, 0.3959, 0.128, 0.4238, 0.1204, 0.4209, 0.1827, 0.4209, 0.1827, 0.4238, 0.1204, 0.4525, 0.1211, 0.4506, 0.1778, 0.6915, 0.06637, 0.6477, 0.06607, 0.6451, 0.00489, 0.6877, 0.005408, 0.6477, 0.06607, 0.6251, 0.0643, 0.6263, 0.009478, 0.6451, 0.00489, 0.6889, 0.4439, 0.6539, 0.4479, 0.6321, 0.3865, 0.6603, 0.3919, 0.6539, 0.4479, 0.6263, 0.4527, 0.6075, 0.396, 0.6321, 0.3865, 0.502, 0.05815, 0.4695, 0.06909, 0.4874, 0.007032, 0.5132, 0.006778, 0.5928, 0.06851, 0.564, 0.06593, 0.5524, 0.007192, 0.5784, 0.01438, 0.564, 0.06593, 0.5331, 0.05579, 0.523, 0.00489, 0.5524, 0.007192, 0.4695, 0.06909, 0.4365, 0.05737, 0.4611, 0.00667, 0.4874, 0.007032, 0.4404, 0.3013, 0.4189, 0.2396, 0.4421, 0.2366, 0.4701, 0.2987, 0.4104, 0.3099, 0.392, 0.2436, 0.4189, 0.2396, 0.4404, 0.3013, 0.6483, 0.3037, 0.6471, 0.2402, 0.6744, 0.2474, 0.6754, 0.3117, 0.6251, 0.2961, 0.6156, 0.2507, 0.6471, 0.2402, 0.6483, 0.3037, 0.6578, 0.6826, 0.68, 0.6251, 0.7004, 0.6288, 0.6798, 0.6739, 0.629, 0.6848, 0.6422, 0.6223, 0.68, 0.6251, 0.6578, 0.6826, 0.5609, 0.3034, 0.5722, 0.241, 0.597, 0.2389, 0.5948, 0.3031, 0.531, 0.3023, 0.5398, 0.2361, 0.5722, 0.241, 0.5609, 0.3034, 0.4701, 0.2987, 0.4421, 0.2366, 0.4713, 0.2399, 0.4913, 0.3053, 0.4844, 0.3637, 0.4701, 0.2987, 0.4913, 0.3053, 0.5132, 0.3675, 0.53, 0.3653, 0.531, 0.3023, 0.5609, 0.3034, 0.5486, 0.3673, 0.5486, 0.3673, 0.5609, 0.3034, 0.5948, 0.3031, 0.5816, 0.369, 0.6112, 0.7469, 0.629, 0.6848, 0.6578, 0.6826, 0.6369, 0.736, 0.6369, 0.736, 0.6578, 0.6826, 0.6798, 0.6739, 0.6699, 0.7425, 0.6158, 0.3631, 0.6251, 0.2961, 0.6483, 0.3037, 0.6548, 0.363, 0.6548, 0.363, 0.6483, 0.3037, 0.6754, 0.3117, 0.6915, 0.3651, 0.426, 0.3652, 0.4104, 0.3099, 0.4404, 0.3013, 0.4485, 0.3683, 0.4485, 0.3683, 0.4404, 0.3013, 0.4701, 0.2987, 0.4844, 0.3637, 0.4189, 0.2396, 0.4209, 0.1827, 0.4506, 0.1778, 0.4421, 0.2366, 0.392, 0.2436, 0.3939, 0.187, 0.4209, 0.1827, 0.4189, 0.2396, 0.6471, 0.2402, 0.6452, 0.1771, 0.6684, 0.1909, 0.6744, 0.2474, 0.6156, 0.2507, 0.6075, 0.181, 0.6452, 0.1771, 0.6471, 0.2402, 0.68, 0.6251, 0.6701, 0.5618, 0.706, 0.5609, 0.7004, 0.6288, 0.6422, 0.6223, 0.6456, 0.5606, 0.6701, 0.5618, 0.68, 0.6251, 0.5722, 0.241, 0.5696, 0.1735, 0.5977, 0.176, 0.597, 0.2389, 0.5398, 0.2361, 0.5363, 0.1791, 0.5696, 0.1735, 0.5722, 0.241, 0.4421, 0.2366, 0.4506, 0.1778, 0.4651, 0.1832, 0.4713, 0.2399, 0.4525, 0.1211, 0.4238, 0.1204, 0.4365, 0.05737, 0.4695, 0.06909, 0.5686, 0.1132, 0.5342, 0.1202, 0.5331, 0.05579, 0.564, 0.06593, 0.5951, 0.1193, 0.5686, 0.1132, 0.564, 0.06593, 0.5928, 0.06851, 0.4707, 0.124, 0.4525, 0.1211, 0.4695, 0.06909, 0.502, 0.05815, 0.6714, 0.506, 0.641, 0.5039, 0.6263, 0.4527, 0.6539, 0.4479, 0.7021, 0.5044, 0.6714, 0.506, 0.6539, 0.4479, 0.6889, 0.4439, 0.6422, 0.1247, 0.6155, 0.1249, 0.6251, 0.0643, 0.6477, 0.06607, 0.6707, 0.132, 0.6422, 0.1247, 0.6477, 0.06607, 0.6915, 0.06637, 0.4238, 0.1204, 0.3959, 0.128, 0.4184, 0.06445, 0.4365, 0.05737, 0.4844, 0.3637, 0.5132, 0.3675, 0.509, 0.3792, 0.4822, 0.3786, 0.5486, 0.3673, 0.5816, 0.369, 0.5842, 0.3761, 0.5549, 0.3772, 0.53, 0.3653, 0.5486, 0.3673, 0.5549, 0.3772, 0.523, 0.3768, 0.4485, 0.3683, 0.4844, 0.3637, 0.4822, 0.3786, 0.4496, 0.3776, 0.426, 0.3652, 0.4485, 0.3683, 0.4496, 0.3776, 0.4263, 0.3766, 0.6548, 0.363, 0.6915, 0.3651, 0.687, 0.3765, 0.6545, 0.3767, 0.6158, 0.3631, 0.6548, 0.363, 0.6545, 0.3767, 0.6267, 0.3755, 0.6369, 0.736, 0.6699, 0.7425, 0.669, 0.753, 0.6383, 0.7554, 0.6112, 0.7469, 0.6369, 0.736, 0.6383, 0.7554, 0.6075, 0.7541, 0.7717, 0.4995, 0.7605, 0.5483, 0.7294, 0.5034, 0.8462, 0.1371, 0.8591, 0.0913, 0.8902, 0.1405, 0.149, 0.4664, 0.1614, 0.4282, 0.194, 0.476, 0.1645, 0.6714, 0.1701, 0.6292, 0.207, 0.6486, 0.4477, 0.4681, 0.4384, 0.5166, 0.404, 0.4808, 0.406, 0.8596, 0.4181, 0.8026, 0.452, 0.8389, 0.3547, 0.8841, 0.3637, 0.8225, 0.406, 0.8596, 0.3108, 0.9067, 0.3113, 0.8485, 0.3547, 0.8841, 0.406, 0.8596, 0.3637, 0.8225, 0.4181, 0.8026, 0.3637, 0.8225, 0.38, 0.7649, 0.4181, 0.8026, 0.3547, 0.8841, 0.3113, 0.8485, 0.3637, 0.8225, 0.3113, 0.8485, 0.3246, 0.7858, 0.3637, 0.8225, 0.3637, 0.8225, 0.3246, 0.7858, 0.38, 0.7649, 0.3246, 0.7858, 0.347, 0.7359, 0.38, 0.7649, 0.404, 0.4808, 0.4384, 0.5166, 0.392, 0.538, 0.4384, 0.5166, 0.4344, 0.5758, 0.392, 0.538, 0.392, 0.538, 0.4344, 0.5758, 0.392, 0.6015, 0.4344, 0.5758, 0.4384, 0.632, 0.392, 0.6015, 0.392, 0.6015, 0.4384, 0.632, 0.404, 0.6538, 0.4384, 0.632, 0.4477, 0.6735, 0.404, 0.6538, 0.4181, 0.8026, 0.4763, 0.7969, 0.452, 0.8389, 0.38, 0.7649, 0.4411, 0.7536, 0.4181, 0.8026, 0.347, 0.7359, 0.4019, 0.7169, 0.38, 0.7649, 0.4181, 0.8026, 0.4411, 0.7536, 0.4763, 0.7969, 0.4411, 0.7536, 0.5019, 0.7529, 0.4763, 0.7969, 0.38, 0.7649, 0.4019, 0.7169, 0.4411, 0.7536, 0.4019, 0.7169, 0.466, 0.7106, 0.4411, 0.7536, 0.4411, 0.7536, 0.466, 0.7106, 0.5019, 0.7529, 0.2099, 0.5322, 0.194, 0.476, 0.2378, 0.4931, 0.207, 0.6486, 0.1701, 0.6292, 0.2147, 0.5956, 0.1701, 0.6292, 0.1696, 0.5728, 0.2147, 0.5956, 0.2147, 0.5956, 0.1696, 0.5728, 0.2099, 0.5322, 0.1696, 0.5728, 0.1614, 0.5141, 0.2099, 0.5322, 0.2099, 0.5322, 0.1614, 0.5141, 0.194, 0.476, 0.1614, 0.5141, 0.149, 0.4664, 0.194, 0.476, 0.4763, 0.7969, 0.5003, 0.8503, 0.452, 0.8389, 0.5019, 0.7529, 0.5315, 0.8061, 0.4763, 0.7969, 0.5217, 0.7188, 0.5564, 0.763, 0.5019, 0.7529, 0.4763, 0.7969, 0.5315, 0.8061, 0.5003, 0.8503, 0.5315, 0.8061, 0.552, 0.8647, 0.5003, 0.8503, 0.5019, 0.7529, 0.5564, 0.763, 0.5315, 0.8061, 0.5564, 0.763, 0.5828, 0.8218, 0.5315, 0.8061, 0.5315, 0.8061, 0.5828, 0.8218, 0.552, 0.8647, 0.5828, 0.8218, 0.5935, 0.8789, 0.552, 0.8647, 0.194, 0.476, 0.1614, 0.4282, 0.2099, 0.4377, 0.861, 0.2873, 0.8632, 0.2404, 0.9063, 0.2508, 0.9063, 0.2508, 0.8632, 0.2404, 0.9042, 0.195, 0.8632, 0.2404, 0.8572, 0.1858, 0.9042, 0.195, 0.9042, 0.195, 0.8572, 0.1858, 0.8902, 0.1405, 0.8572, 0.1858, 0.8462, 0.1371, 0.8902, 0.1405, 0.5003, 0.8503, 0.4568, 0.889, 0.452, 0.8389, 0.552, 0.8647, 0.51, 0.9074, 0.5003, 0.8503, 0.5935, 0.8789, 0.5613, 0.9232, 0.552, 0.8647, 0.5003, 0.8503, 0.51, 0.9074, 0.4568, 0.889, 0.51, 0.9074, 0.461, 0.9458, 0.4568, 0.889, 0.552, 0.8647, 0.5613, 0.9232, 0.51, 0.9074, 0.5613, 0.9232, 0.5135, 0.9658, 0.51, 0.9074, 0.51, 0.9074, 0.5135, 0.9658, 0.461, 0.9458, 0.5135, 0.9658, 0.4631, 0.9951, 0.461, 0.9458, 0.8902, 0.1405, 0.8591, 0.0913, 0.9063, 0.09097, 0.8591, 0.0913, 0.8672, 0.0426, 0.9063, 0.09097, 0.5613, 0.9232, 0.5586, 0.9757, 0.5135, 0.9658, 0.7553, 0.4069, 0.7605, 0.4542, 0.7158, 0.4549, 0.7158, 0.4549, 0.7605, 0.4542, 0.7294, 0.5034, 0.7605, 0.4542, 0.7717, 0.4995, 0.7294, 0.5034, 0.4568, 0.889, 0.406, 0.8596, 0.452, 0.8389, 0.461, 0.9458, 0.4063, 0.9176, 0.4568, 0.889, 0.4631, 0.9951, 0.4098, 0.976, 0.461, 0.9458, 0.4568, 0.889, 0.4063, 0.9176, 0.406, 0.8596, 0.4063, 0.9176, 0.3547, 0.8841, 0.406, 0.8596, 0.461, 0.9458, 0.4098, 0.976, 0.4063, 0.9176, 0.4098, 0.976, 0.3539, 0.9436, 0.4063, 0.9176, 0.4063, 0.9176, 0.3539, 0.9436, 0.3547, 0.8841, 0.3539, 0.9436, 0.3108, 0.9067, 0.3547, 0.8841, 0.7294, 0.5034, 0.7605, 0.5483, 0.7158, 0.5583, 0.7605, 0.5483, 0.7553, 0.6037, 0.7158, 0.5583, 0.4098, 0.976, 0.3613, 0.9951, 0.3539, 0.9436, 0.3613, 0.9951, 0.314, 0.9597, 0.3539, 0.9436, 0.3539, 0.9436, 0.314, 0.9597, 0.3108, 0.9067, 0.4333, 0.4307, 0.4477, 0.4681, 0.404, 0.4808, 0.489, 0.4887, 0.4384, 0.5166, 0.4477, 0.4681, 0.5404, 0.5174, 0.4855, 0.5468, 0.489, 0.4887, 0.5902, 0.5483, 0.5412, 0.5796, 0.5404, 0.5174, 0.489, 0.4887, 0.4855, 0.5468, 0.4384, 0.5166, 0.4855, 0.5468, 0.4344, 0.5758, 0.4384, 0.5166, 0.5404, 0.5174, 0.5412, 0.5796, 0.4855, 0.5468, 0.5412, 0.5796, 0.4855, 0.6103, 0.4855, 0.5468, 0.4855, 0.5468, 0.4855, 0.6103, 0.4344, 0.5758, 0.4855, 0.6103, 0.4384, 0.632, 0.4344, 0.5758, 0.5902, 0.5483, 0.5902, 0.6059, 0.5412, 0.5796, 0.5902, 0.6059, 0.5404, 0.6381, 0.5412, 0.5796, 0.5412, 0.5796, 0.5404, 0.6381, 0.4855, 0.6103, 0.5404, 0.6381, 0.489, 0.6617, 0.4855, 0.6103, 0.4855, 0.6103, 0.489, 0.6617, 0.4384, 0.632, 0.489, 0.6617, 0.4477, 0.6735, 0.4384, 0.632, 0.1218, 0.6625, 0.1701, 0.6292, 0.1645, 0.6714, 0.06844, 0.6425, 0.1209, 0.6108, 0.1218, 0.6625, 0.0164, 0.6139, 0.06288, 0.5841, 0.06844, 0.6425, 0.1218, 0.6625, 0.1209, 0.6108, 0.1701, 0.6292, 0.1209, 0.6108, 0.1696, 0.5728, 0.1701, 0.6292, 0.06844, 0.6425, 0.06288, 0.5841, 0.1209, 0.6108, 0.06288, 0.5841, 0.1161, 0.5475, 0.1209, 0.6108, 0.1209, 0.6108, 0.1161, 0.5475, 0.1696, 0.5728, 0.1161, 0.5475, 0.1614, 0.5141, 0.1696, 0.5728, 0.0164, 0.6139, 0.01204, 0.5563, 0.06288, 0.5841, 0.01204, 0.5563, 0.05931, 0.522, 0.06288, 0.5841, 0.06288, 0.5841, 0.05931, 0.522, 0.1161, 0.5475, 0.05931, 0.522, 0.1087, 0.4898, 0.1161, 0.5475, 0.1161, 0.5475, 0.1087, 0.4898, 0.1614, 0.5141, 0.1087, 0.4898, 0.149, 0.4664, 0.1614, 0.5141, 0.1087, 0.4367, 0.1614, 0.4282, 0.149, 0.4664, 0.05931, 0.4108, 0.1161, 0.3944, 0.1087, 0.4367, 0.7085, 0.2746, 0.7567, 0.2541, 0.7594, 0.3023, 0.1087, 0.4367, 0.1161, 0.3944, 0.1614, 0.4282, 0.8133, 0.2774, 0.8632, 0.2404, 0.861, 0.2873, 0.7594, 0.3023, 0.7567, 0.2541, 0.8133, 0.2774, 0.7567, 0.2541, 0.8112, 0.2215, 0.8133, 0.2774, 0.8133, 0.2774, 0.8112, 0.2215, 0.8632, 0.2404, 0.8112, 0.2215, 0.8572, 0.1858, 0.8632, 0.2404, 0.7085, 0.2746, 0.7066, 0.2238, 0.7567, 0.2541, 0.7066, 0.2238, 0.7554, 0.1961, 0.7567, 0.2541, 0.7567, 0.2541, 0.7554, 0.1961, 0.8112, 0.2215, 0.7554, 0.1961, 0.8058, 0.1646, 0.8112, 0.2215, 0.8112, 0.2215, 0.8058, 0.1646, 0.8572, 0.1858, 0.8058, 0.1646, 0.8462, 0.1371, 0.8572, 0.1858, 0.8069, 0.1062, 0.8591, 0.0913, 0.8462, 0.1371, 0.7579, 0.07384, 0.8146, 0.05328, 0.8069, 0.1062, 0.7102, 0.04862, 0.7614, 0.02158, 0.7579, 0.07384, 0.8069, 0.1062, 0.8146, 0.05328, 0.8591, 0.0913, 0.8146, 0.05328, 0.8672, 0.0426, 0.8591, 0.0913, 0.7579, 0.07384, 0.7614, 0.02158, 0.8146, 0.05328, 0.7614, 0.02158, 0.8188, 0.005155, 0.8146, 0.05328, 0.8146, 0.05328, 0.8188, 0.005155, 0.8672, 0.0426, 0.8056, 0.4168, 0.7605, 0.4542, 0.7553, 0.4069, 0.7102, 0.04862, 0.714, 0.00489, 0.7614, 0.02158, 0.9105, 0.4137, 0.8609, 0.4373, 0.8603, 0.3865, 0.8603, 0.3865, 0.8609, 0.4373, 0.8056, 0.4168, 0.8609, 0.4373, 0.811, 0.4688, 0.8056, 0.4168, 0.8056, 0.4168, 0.811, 0.4688, 0.7605, 0.4542, 0.811, 0.4688, 0.7717, 0.4995, 0.7605, 0.4542, 0.811, 0.5269, 0.7605, 0.5483, 0.7717, 0.4995, 0.8609, 0.5589, 0.8056, 0.5842, 0.811, 0.5269, 0.9105, 0.588, 0.8603, 0.6178, 0.8609, 0.5589, 0.811, 0.5269, 0.8056, 0.5842, 0.7605, 0.5483, 0.8056, 0.5842, 0.7553, 0.6037, 0.7605, 0.5483, 0.8609, 0.5589, 0.8603, 0.6178, 0.8056, 0.5842, 0.8603, 0.6178, 0.8048, 0.6414, 0.8056, 0.5842, 0.8056, 0.5842, 0.8048, 0.6414, 0.7553, 0.6037, 0.8048, 0.6414, 0.7592, 0.6521, 0.7553, 0.6037, 0.9105, 0.588, 0.9098, 0.6399, 0.8603, 0.6178, 0.9098, 0.6399, 0.8595, 0.6677, 0.8603, 0.6178, 0.8603, 0.6178, 0.8595, 0.6677, 0.8048, 0.6414, 0.5338, 0.4062, 0.4859, 0.4356, 0.4766, 0.3938, 0.4766, 0.3938, 0.4859, 0.4356, 0.4333, 0.4307, 0.4859, 0.4356, 0.4477, 0.4681, 0.4333, 0.4307, 0.1288, 0.7025, 0.1218, 0.6625, 0.1645, 0.6714, 0.5404, 0.6381, 0.5378, 0.6873, 0.489, 0.6617, 0.5902, 0.6059, 0.5935, 0.6566, 0.5404, 0.6381, 0.1288, 0.7025, 0.07544, 0.6915, 0.1218, 0.6625, 0.07544, 0.6915, 0.06844, 0.6425, 0.1218, 0.6625, 0.5404, 0.6381, 0.5935, 0.6566, 0.5378, 0.6873, 0.5935, 0.6566, 0.59, 0.7008, 0.5378, 0.6873, 0.07544, 0.6915, 0.01745, 0.6647, 0.06844, 0.6425, 0.01745, 0.6647, 0.0164, 0.6139, 0.06844, 0.6425, 0.1087, 0.4898, 0.1087, 0.4367, 0.149, 0.4664, 0.05931, 0.522, 0.05809, 0.4623, 0.1087, 0.4898, 0.01204, 0.5563, 0.00489, 0.4989, 0.05931, 0.522, 0.1087, 0.4898, 0.05809, 0.4623, 0.1087, 0.4367, 0.05809, 0.4623, 0.05931, 0.4108, 0.1087, 0.4367, 0.05931, 0.522, 0.00489, 0.4989, 0.05809, 0.4623, 0.00489, 0.4989, 0.00489, 0.4405, 0.05809, 0.4623, 0.05809, 0.4623, 0.00489, 0.4405, 0.05931, 0.4108, 0.00489, 0.4405, 0.01204, 0.397, 0.05931, 0.4108, 0.8058, 0.1646, 0.8069, 0.1062, 0.8462, 0.1371, 0.7554, 0.1961, 0.7559, 0.134, 0.8058, 0.1646, 0.7066, 0.2238, 0.7013, 0.1665, 0.7554, 0.1961, 0.8058, 0.1646, 0.7559, 0.134, 0.8069, 0.1062, 0.7559, 0.134, 0.7579, 0.07384, 0.8069, 0.1062, 0.7554, 0.1961, 0.7013, 0.1665, 0.7559, 0.134, 0.7013, 0.1665, 0.7026, 0.1023, 0.7559, 0.134, 0.7559, 0.134, 0.7026, 0.1023, 0.7579, 0.07384, 0.7026, 0.1023, 0.7102, 0.04862, 0.7579, 0.07384, 0.811, 0.4688, 0.811, 0.5269, 0.7717, 0.4995, 0.8609, 0.4373, 0.8611, 0.4967, 0.811, 0.4688, 0.9105, 0.4137, 0.9158, 0.4664, 0.8609, 0.4373, 0.811, 0.4688, 0.8611, 0.4967, 0.811, 0.5269, 0.8611, 0.4967, 0.8609, 0.5589, 0.811, 0.5269, 0.8609, 0.4373, 0.9158, 0.4664, 0.8611, 0.4967, 0.9158, 0.4664, 0.9158, 0.5303, 0.8611, 0.4967, 0.8611, 0.4967, 0.9158, 0.5303, 0.8609, 0.5589, 0.9158, 0.5303, 0.9105, 0.588, 0.8609, 0.5589, 0.331, 0.05965, 0.3654, 0.1072, 0.3369, 0.1419, 0.4859, 0.4356, 0.489, 0.4887, 0.4477, 0.4681, 0.5338, 0.4062, 0.5378, 0.4577, 0.4859, 0.4356, 0.5808, 0.389, 0.59, 0.432, 0.5338, 0.4062, 0.4859, 0.4356, 0.5378, 0.4577, 0.489, 0.4887, 0.5378, 0.4577, 0.5404, 0.5174, 0.489, 0.4887, 0.5338, 0.4062, 0.59, 0.432, 0.5378, 0.4577, 0.59, 0.432, 0.5935, 0.4904, 0.5378, 0.4577, 0.5378, 0.4577, 0.5935, 0.4904, 0.5404, 0.5174, 0.5935, 0.4904, 0.5902, 0.5483, 0.5404, 0.5174, 0.08737, 0.1949, 0.06801, 0.157, 0.1503, 0.1652, 0.2986, 0.2692, 0.2495, 0.186, 0.3438, 0.2034, 0.1065, 0.1136, 0.1225, 0.09007, 0.1905, 0.1174, 0.2707, 0.09337, 0.2495, 0.186, 0.1905, 0.1174, 0.2295, 0.2795, 0.1873, 0.2489, 0.2495, 0.186, 0.2986, 0.2692, 0.2295, 0.2795, 0.2495, 0.186, 0.3438, 0.2034, 0.2495, 0.186, 0.3369, 0.1419, 0.3369, 0.1419, 0.3654, 0.1072, 0.3822, 0.1631, 0.2986, 0.2692, 0.2217, 0.3841, 0.2301, 0.3345, 0.1445, 0.3106, 0.1873, 0.2489, 0.2295, 0.2795, 0.1588, 0.3122, 0.1082, 0.0229, 0.1639, 0.00489, 0.2707, 0.09337, 0.1872, 0.05701, 0.2495, 0.186, 0.1503, 0.1652, 0.1905, 0.1174, 0.331, 0.3306, 0.3438, 0.2034, 0.3654, 0.2832, 0.2495, 0.186, 0.1873, 0.2489, 0.1503, 0.1652, 0.2495, 0.186, 0.2707, 0.09337, 0.3369, 0.1419, 0.3369, 0.1419, 0.2707, 0.09337, 0.283, 0.02614, 0.2707, 0.09337, 0.2217, 0.006046, 0.283, 0.02614, 0.283, 0.02614, 0.331, 0.05965, 0.3369, 0.1419, 0.1021, 0.2255, 0.1091, 0.2567, 0.02336, 0.2792, 0.1368, 0.2968, 0.06124, 0.3315, 0.02336, 0.2792, 0.1091, 0.2567, 0.1021, 0.2255, 0.08737, 0.1949, 0.1503, 0.1652, 0.1065, 0.1136, 0.08593, 0.1393, 0.02336, 0.1101, 0.06801, 0.157, 0.00489, 0.1651, 0.02336, 0.1101, 0.08593, 0.1393, 0.3822, 0.1631, 0.3822, 0.2277, 0.3438, 0.2034, 0.3438, 0.2034, 0.3369, 0.1419, 0.3822, 0.1631, 0.283, 0.3643, 0.2217, 0.3841, 0.2986, 0.2692, 0.2301, 0.3345, 0.1866, 0.3306, 0.2295, 0.2795, 0.1866, 0.3306, 0.1639, 0.3847, 0.1082, 0.3664, 0.1588, 0.3122, 0.1445, 0.3106, 0.1368, 0.2968, 0.1873, 0.2489, 0.1639, 0.00489, 0.2217, 0.006046, 0.2707, 0.09337, 0.1872, 0.05701, 0.1439, 0.06949, 0.1082, 0.0229, 0.1225, 0.09007, 0.06125, 0.05794, 0.1082, 0.0229, 0.1439, 0.06949, 0.331, 0.3306, 0.283, 0.3643, 0.2986, 0.2692, 0.2986, 0.2692, 0.3438, 0.2034, 0.331, 0.3306, 0.3438, 0.2034, 0.3822, 0.2277, 0.3654, 0.2832, 0.1905, 0.1174, 0.1225, 0.09007, 0.1439, 0.06949, 0.1905, 0.1174, 0.1439, 0.06949, 0.1872, 0.05701, 0.1082, 0.3664, 0.06124, 0.3315, 0.1368, 0.2968, 0.1445, 0.3106, 0.2295, 0.2795, 0.1866, 0.3306, 0.1588, 0.3122, 0.2217, 0.3841, 0.1639, 0.3847, 0.1866, 0.3306, 0.2301, 0.3345, 0.1503, 0.1652, 0.06801, 0.157, 0.08593, 0.1393, 0.1905, 0.1174, 0.1503, 0.1652, 0.08593, 0.1393, 0.1065, 0.1136, 0.02336, 0.2792, 0.00489, 0.2238, 0.08737, 0.1949, 0.1021, 0.2255, 0.1873, 0.2489, 0.1368, 0.2968, 0.1091, 0.2567, 0.1503, 0.1652, 0.1873, 0.2489, 0.1091, 0.2567, 0.1021, 0.2255, 0.2625, 0.4677, 0.2476, 0.4034, 0.2625, 0.3944, 0.02336, 0.1101, 0.06125, 0.05794, 0.1225, 0.09007, 0.1065, 0.1136, 0.00489, 0.2238, 0.00489, 0.1651, 0.06801, 0.157, 0.08737, 0.1949, 0.2295, 0.2795, 0.2986, 0.2692, 0.2301, 0.3345, 0.2707, 0.09337, 0.1905, 0.1174, 0.1872, 0.05701])
me_tree_001.materials.append(mat_material)
me_tree_001.use_mirror_vertex_groups = False
me_tree_001.update()

# ---- objects
ob_tree = bpy.data.objects.new('Tree', me_tree)
ob_tree2 = bpy.data.objects.new('Tree2', me_tree_001)

# ---- transforms, parenting, visibility, modifiers, constraints
ob_tree.location = (0.0, 0.0, 0.0)
ob_tree.lock_rotations_4d = False
ob_tree.empty_display_type = 'ARROWS'
ob_tree.lineart.crease_threshold = 0.0
ob_tree2.location = (0.0, 0.0, 0.0)
ob_tree2.lock_rotations_4d = False
ob_tree2.empty_display_type = 'ARROWS'
ob_tree2.lineart.crease_threshold = 0.0

# ---- collection membership
col_collection.objects.link(ob_tree)
col_collection.objects.link(ob_tree2)

# ---- scene / render settings (as saved in the file)
scene.frame_start = 1; scene.frame_end = 250; scene.frame_set(1)
scene.render.engine = 'BLENDER_EEVEE_NEXT'
scene.cycles.sampling_pattern = 'TABULATED_SOBOL'
scene.view_settings.view_transform = 'Filmic'
bpy.context.view_layer.update()

# ---- added for rendering (the .blend has no active camera and no usable light): camera, sun
cam_auto = bpy.data.cameras.new('AutoCamera')
cam_auto.lens = 50.0
cam_auto.sensor_width = 36.0
cam_auto.clip_end = 1000.0
ob_auto_camera = bpy.data.objects.new('AutoCamera', cam_auto)
scene.collection.objects.link(ob_auto_camera)
ob_auto_camera.location = (3.12043, -3.66775, 3.07137)
ob_auto_camera.rotation_euler = (1.09748, -7.21219e-08, 0.694738)
scene.camera = ob_auto_camera
light_auto_sun = bpy.data.lights.new('AutoSun', 'SUN')
light_auto_sun.energy = 3.0
light_auto_sun.angle = 0.0523599
ob_auto_sun = bpy.data.objects.new('AutoSun', light_auto_sun)
scene.collection.objects.link(ob_auto_sun)
ob_auto_sun.rotation_euler = (0.872665, 0.174533, 0.523599)
bpy.context.view_layer.update()
